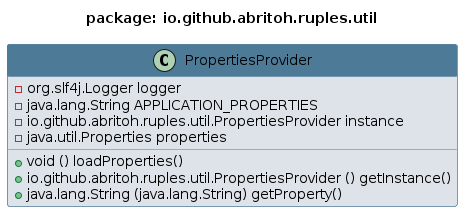

The diagram above was rendered by PlantUML. Its source (embedded in the PNG):
@startuml 
skinparam class { 
 BackgroundColor #DEE3E9 
 ArrowColor #4D7A97 
 BorderColor #4D7A97 
}
top to bottom direction 
title package: io.github.abritoh.ruples.util
skinparam titleBackgroundColor White
skinparam classHeaderBackgroundColor #4D7A97
skinparam stereotypeBBackgroundColor #F8981D


class PropertiesProvider {
 - org.slf4j.Logger logger
 - java.lang.String APPLICATION_PROPERTIES
 - io.github.abritoh.ruples.util.PropertiesProvider instance
 - java.util.Properties properties
 + void () loadProperties()
 + io.github.abritoh.ruples.util.PropertiesProvider () getInstance()
 + java.lang.String (java.lang.String) getProperty()
}
@enduml